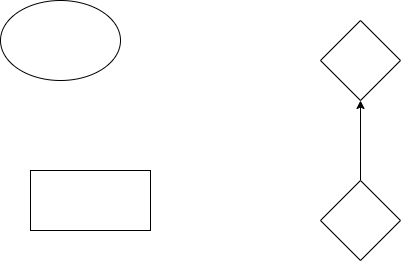

The diagram above was exported from draw.io. Its source (the exported page's mxGraphModel, read from the mxfile embedded in the PNG):
<mxGraphModel dx="991" dy="461" grid="1" gridSize="10" guides="1" tooltips="1" connect="1" arrows="1" fold="1" page="1" pageScale="1" pageWidth="850" pageHeight="1100" math="0" shadow="0">
  <root>
    <mxCell id="0" />
    <mxCell id="1" parent="0" />
    <mxCell id="2" value="" style="rounded=0;whiteSpace=wrap;html=1;" vertex="1" parent="1">
      <mxGeometry x="170" y="280" width="120" height="60" as="geometry" />
    </mxCell>
    <mxCell id="3" value="" style="ellipse;whiteSpace=wrap;html=1;" vertex="1" parent="1">
      <mxGeometry x="140" y="110" width="120" height="80" as="geometry" />
    </mxCell>
    <mxCell id="6" value="" style="edgeStyle=none;html=1;" edge="1" parent="1" source="4" target="5">
      <mxGeometry relative="1" as="geometry" />
    </mxCell>
    <mxCell id="4" value="" style="rhombus;whiteSpace=wrap;html=1;" vertex="1" parent="1">
      <mxGeometry x="460" y="290" width="80" height="80" as="geometry" />
    </mxCell>
    <mxCell id="5" value="" style="rhombus;whiteSpace=wrap;html=1;" vertex="1" parent="1">
      <mxGeometry x="460" y="130" width="80" height="80" as="geometry" />
    </mxCell>
  </root>
</mxGraphModel>